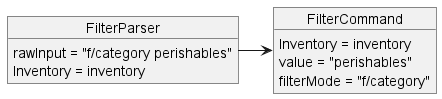

The diagram above was rendered by PlantUML. Its source (embedded in the PNG):
@startuml
object FilterParser{
    rawInput = "f/category perishables"
    Inventory = inventory
}
object FilterCommand{
    Inventory = inventory
    value = "perishables"
    filterMode = "f/category"
}
FilterParser -> FilterCommand
@enduml